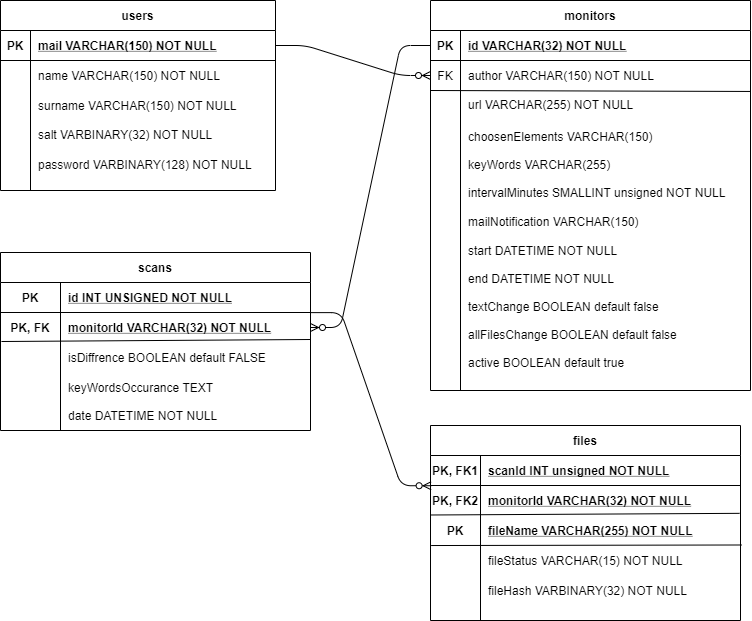

The diagram above was exported from draw.io. Its source (the exported page's mxGraphModel, read from the mxfile embedded in the PNG):
<mxGraphModel dx="1422" dy="794" grid="1" gridSize="10" guides="1" tooltips="1" connect="1" arrows="1" fold="1" page="1" pageScale="1" pageWidth="850" pageHeight="1100" math="0" shadow="0" extFonts="Permanent Marker^https://fonts.googleapis.com/css?family=Permanent+Marker">
  <root>
    <mxCell id="0" />
    <mxCell id="1" parent="0" />
    <mxCell id="C-vyLk0tnHw3VtMMgP7b-2" value="scans" style="shape=table;startSize=30;container=1;collapsible=1;childLayout=tableLayout;fixedRows=1;rowLines=0;fontStyle=1;align=center;resizeLast=1;fillColor=none;" parent="1" vertex="1">
      <mxGeometry x="50" y="262" width="310" height="178" as="geometry" />
    </mxCell>
    <mxCell id="C-vyLk0tnHw3VtMMgP7b-3" value="" style="shape=partialRectangle;collapsible=0;dropTarget=0;pointerEvents=0;fillColor=none;points=[[0,0.5],[1,0.5]];portConstraint=eastwest;top=0;left=0;right=0;bottom=1;" parent="C-vyLk0tnHw3VtMMgP7b-2" vertex="1">
      <mxGeometry y="30" width="310" height="30" as="geometry" />
    </mxCell>
    <mxCell id="C-vyLk0tnHw3VtMMgP7b-4" value="PK" style="shape=partialRectangle;overflow=hidden;connectable=0;fillColor=none;top=0;left=0;bottom=0;right=0;fontStyle=1;" parent="C-vyLk0tnHw3VtMMgP7b-3" vertex="1">
      <mxGeometry width="60" height="30" as="geometry" />
    </mxCell>
    <mxCell id="C-vyLk0tnHw3VtMMgP7b-5" value="id INT UNSIGNED NOT NULL " style="shape=partialRectangle;overflow=hidden;connectable=0;fillColor=none;top=0;left=0;bottom=0;right=0;align=left;spacingLeft=6;fontStyle=5;" parent="C-vyLk0tnHw3VtMMgP7b-3" vertex="1">
      <mxGeometry x="60" width="250" height="30" as="geometry" />
    </mxCell>
    <mxCell id="C-vyLk0tnHw3VtMMgP7b-6" value="" style="shape=partialRectangle;collapsible=0;dropTarget=0;pointerEvents=0;fillColor=none;points=[[0,0.5],[1,0.5]];portConstraint=eastwest;top=0;left=0;right=0;bottom=0;" parent="C-vyLk0tnHw3VtMMgP7b-2" vertex="1">
      <mxGeometry y="60" width="310" height="30" as="geometry" />
    </mxCell>
    <mxCell id="C-vyLk0tnHw3VtMMgP7b-7" value="PK, FK" style="shape=partialRectangle;overflow=hidden;connectable=0;fillColor=none;top=0;left=0;bottom=0;right=0;fontStyle=1" parent="C-vyLk0tnHw3VtMMgP7b-6" vertex="1">
      <mxGeometry width="60" height="30" as="geometry" />
    </mxCell>
    <mxCell id="C-vyLk0tnHw3VtMMgP7b-8" value="monitorId VARCHAR(32) NOT NULL" style="shape=partialRectangle;overflow=hidden;connectable=0;fillColor=none;top=0;left=0;bottom=0;right=0;align=left;spacingLeft=6;fontStyle=5" parent="C-vyLk0tnHw3VtMMgP7b-6" vertex="1">
      <mxGeometry x="60" width="250" height="30" as="geometry" />
    </mxCell>
    <mxCell id="C-vyLk0tnHw3VtMMgP7b-9" value="" style="shape=partialRectangle;collapsible=0;dropTarget=0;pointerEvents=0;fillColor=none;points=[[0,0.5],[1,0.5]];portConstraint=eastwest;top=0;left=0;right=0;bottom=0;" parent="C-vyLk0tnHw3VtMMgP7b-2" vertex="1">
      <mxGeometry y="90" width="310" height="30" as="geometry" />
    </mxCell>
    <mxCell id="C-vyLk0tnHw3VtMMgP7b-10" value="" style="shape=partialRectangle;overflow=hidden;connectable=0;fillColor=none;top=0;left=0;bottom=0;right=0;" parent="C-vyLk0tnHw3VtMMgP7b-9" vertex="1">
      <mxGeometry width="60" height="30" as="geometry" />
    </mxCell>
    <mxCell id="C-vyLk0tnHw3VtMMgP7b-11" value="isDiffrence BOOLEAN default FALSE" style="shape=partialRectangle;overflow=hidden;connectable=0;fillColor=none;top=0;left=0;bottom=0;right=0;align=left;spacingLeft=6;" parent="C-vyLk0tnHw3VtMMgP7b-9" vertex="1">
      <mxGeometry x="60" width="250" height="30" as="geometry" />
    </mxCell>
    <mxCell id="PIl5iAenXKG5tsiye1t4-95" value="" style="shape=partialRectangle;collapsible=0;dropTarget=0;pointerEvents=0;fillColor=none;top=0;left=0;bottom=0;right=0;points=[[0,0.5],[1,0.5]];portConstraint=eastwest;" parent="C-vyLk0tnHw3VtMMgP7b-2" vertex="1">
      <mxGeometry y="120" width="310" height="30" as="geometry" />
    </mxCell>
    <mxCell id="PIl5iAenXKG5tsiye1t4-96" value="" style="shape=partialRectangle;connectable=0;fillColor=none;top=0;left=0;bottom=0;right=0;editable=1;overflow=hidden;" parent="PIl5iAenXKG5tsiye1t4-95" vertex="1">
      <mxGeometry width="60" height="30" as="geometry" />
    </mxCell>
    <mxCell id="PIl5iAenXKG5tsiye1t4-97" value="keyWordsOccurance TEXT" style="shape=partialRectangle;connectable=0;fillColor=none;top=0;left=0;bottom=0;right=0;align=left;spacingLeft=6;overflow=hidden;" parent="PIl5iAenXKG5tsiye1t4-95" vertex="1">
      <mxGeometry x="60" width="250" height="30" as="geometry" />
    </mxCell>
    <mxCell id="PIl5iAenXKG5tsiye1t4-122" value="" style="endArrow=none;html=1;fontSize=15;fontColor=#000000;exitX=0.003;exitY=-0.033;exitDx=0;exitDy=0;exitPerimeter=0;" parent="C-vyLk0tnHw3VtMMgP7b-2" source="C-vyLk0tnHw3VtMMgP7b-9" edge="1">
      <mxGeometry width="50" height="50" relative="1" as="geometry">
        <mxPoint x="-20" y="250" as="sourcePoint" />
        <mxPoint x="310" y="87" as="targetPoint" />
      </mxGeometry>
    </mxCell>
    <mxCell id="C-vyLk0tnHw3VtMMgP7b-13" value="files" style="shape=table;startSize=30;container=1;collapsible=1;childLayout=tableLayout;fixedRows=1;rowLines=0;fontStyle=1;align=center;resizeLast=1;fillColor=none;" parent="1" vertex="1">
      <mxGeometry x="480" y="435" width="310" height="195" as="geometry" />
    </mxCell>
    <mxCell id="C-vyLk0tnHw3VtMMgP7b-14" value="" style="shape=partialRectangle;collapsible=0;dropTarget=0;pointerEvents=0;fillColor=none;points=[[0,0.5],[1,0.5]];portConstraint=eastwest;top=0;left=0;right=0;bottom=1;" parent="C-vyLk0tnHw3VtMMgP7b-13" vertex="1">
      <mxGeometry y="30" width="310" height="30" as="geometry" />
    </mxCell>
    <mxCell id="C-vyLk0tnHw3VtMMgP7b-15" value="PK, FK1" style="shape=partialRectangle;overflow=hidden;connectable=0;fillColor=none;top=0;left=0;bottom=0;right=0;fontStyle=1;" parent="C-vyLk0tnHw3VtMMgP7b-14" vertex="1">
      <mxGeometry width="50" height="30" as="geometry" />
    </mxCell>
    <mxCell id="C-vyLk0tnHw3VtMMgP7b-16" value="scanId INT unsigned NOT NULL" style="shape=partialRectangle;overflow=hidden;connectable=0;fillColor=none;top=0;left=0;bottom=0;right=0;align=left;spacingLeft=6;fontStyle=5;strokeWidth=1;strokeColor=none;" parent="C-vyLk0tnHw3VtMMgP7b-14" vertex="1">
      <mxGeometry x="50" width="260" height="30" as="geometry" />
    </mxCell>
    <mxCell id="C-vyLk0tnHw3VtMMgP7b-17" value="" style="shape=partialRectangle;collapsible=0;dropTarget=0;pointerEvents=0;fillColor=none;points=[[0,0.5],[1,0.5]];portConstraint=eastwest;top=0;left=0;right=0;bottom=0;" parent="C-vyLk0tnHw3VtMMgP7b-13" vertex="1">
      <mxGeometry y="60" width="310" height="30" as="geometry" />
    </mxCell>
    <mxCell id="C-vyLk0tnHw3VtMMgP7b-18" value="PK, FK2" style="shape=partialRectangle;overflow=hidden;connectable=0;fillColor=none;top=0;left=0;bottom=0;right=0;fontStyle=1" parent="C-vyLk0tnHw3VtMMgP7b-17" vertex="1">
      <mxGeometry width="50" height="30" as="geometry" />
    </mxCell>
    <mxCell id="C-vyLk0tnHw3VtMMgP7b-19" value="monitorId VARCHAR(32) NOT NULL" style="shape=partialRectangle;overflow=hidden;connectable=0;fillColor=none;top=0;left=0;bottom=0;right=0;align=left;spacingLeft=6;fontStyle=5" parent="C-vyLk0tnHw3VtMMgP7b-17" vertex="1">
      <mxGeometry x="50" width="260" height="30" as="geometry" />
    </mxCell>
    <mxCell id="C-vyLk0tnHw3VtMMgP7b-20" value="" style="shape=partialRectangle;collapsible=0;dropTarget=0;pointerEvents=0;fillColor=none;points=[[0,0.5],[1,0.5]];portConstraint=eastwest;top=0;left=0;right=0;bottom=0;" parent="C-vyLk0tnHw3VtMMgP7b-13" vertex="1">
      <mxGeometry y="90" width="310" height="30" as="geometry" />
    </mxCell>
    <mxCell id="C-vyLk0tnHw3VtMMgP7b-21" value="PK" style="shape=partialRectangle;overflow=hidden;connectable=0;fillColor=none;top=0;left=0;bottom=0;right=0;fontStyle=1" parent="C-vyLk0tnHw3VtMMgP7b-20" vertex="1">
      <mxGeometry width="50" height="30" as="geometry" />
    </mxCell>
    <mxCell id="C-vyLk0tnHw3VtMMgP7b-22" value="fileName&#09;VARCHAR(255) NOT NULL" style="shape=partialRectangle;overflow=hidden;connectable=0;fillColor=none;top=0;left=0;bottom=0;right=0;align=left;spacingLeft=6;fontStyle=5" parent="C-vyLk0tnHw3VtMMgP7b-20" vertex="1">
      <mxGeometry x="50" width="260" height="30" as="geometry" />
    </mxCell>
    <mxCell id="PIl5iAenXKG5tsiye1t4-103" value="" style="shape=partialRectangle;collapsible=0;dropTarget=0;pointerEvents=0;fillColor=none;top=0;left=0;bottom=0;right=0;points=[[0,0.5],[1,0.5]];portConstraint=eastwest;" parent="C-vyLk0tnHw3VtMMgP7b-13" vertex="1">
      <mxGeometry y="120" width="310" height="30" as="geometry" />
    </mxCell>
    <mxCell id="PIl5iAenXKG5tsiye1t4-104" value="" style="shape=partialRectangle;connectable=0;fillColor=none;top=0;left=0;bottom=0;right=0;editable=1;overflow=hidden;" parent="PIl5iAenXKG5tsiye1t4-103" vertex="1">
      <mxGeometry width="50" height="30" as="geometry" />
    </mxCell>
    <mxCell id="PIl5iAenXKG5tsiye1t4-105" value="fileStatus VARCHAR(15) NOT NULL" style="shape=partialRectangle;connectable=0;fillColor=none;top=0;left=0;bottom=0;right=0;align=left;spacingLeft=6;overflow=hidden;" parent="PIl5iAenXKG5tsiye1t4-103" vertex="1">
      <mxGeometry x="50" width="260" height="30" as="geometry" />
    </mxCell>
    <mxCell id="PIl5iAenXKG5tsiye1t4-99" value="" style="shape=partialRectangle;collapsible=0;dropTarget=0;pointerEvents=0;fillColor=none;top=0;left=0;bottom=0;right=0;points=[[0,0.5],[1,0.5]];portConstraint=eastwest;" parent="C-vyLk0tnHw3VtMMgP7b-13" vertex="1">
      <mxGeometry y="150" width="310" height="30" as="geometry" />
    </mxCell>
    <mxCell id="PIl5iAenXKG5tsiye1t4-100" value="" style="shape=partialRectangle;connectable=0;fillColor=none;top=0;left=0;bottom=0;right=0;editable=1;overflow=hidden;" parent="PIl5iAenXKG5tsiye1t4-99" vertex="1">
      <mxGeometry width="50" height="30" as="geometry" />
    </mxCell>
    <mxCell id="PIl5iAenXKG5tsiye1t4-101" value="fileHash VARBINARY(32) NOT NULL      " style="shape=partialRectangle;connectable=0;fillColor=none;top=0;left=0;bottom=0;right=0;align=left;spacingLeft=6;overflow=hidden;" parent="PIl5iAenXKG5tsiye1t4-99" vertex="1">
      <mxGeometry x="50" width="260" height="30" as="geometry" />
    </mxCell>
    <mxCell id="PIl5iAenXKG5tsiye1t4-141" value="" style="endArrow=none;html=1;fontSize=15;fontColor=#000000;entryX=0.997;entryY=-0.072;entryDx=0;entryDy=0;entryPerimeter=0;exitX=0;exitY=-0.017;exitDx=0;exitDy=0;exitPerimeter=0;" parent="C-vyLk0tnHw3VtMMgP7b-13" source="C-vyLk0tnHw3VtMMgP7b-20" target="C-vyLk0tnHw3VtMMgP7b-20" edge="1">
      <mxGeometry width="50" height="50" relative="1" as="geometry">
        <mxPoint x="-60" y="180" as="sourcePoint" />
        <mxPoint x="-10" y="130" as="targetPoint" />
      </mxGeometry>
    </mxCell>
    <mxCell id="PIl5iAenXKG5tsiye1t4-142" value="" style="endArrow=none;html=1;fontSize=15;fontColor=#000000;entryX=1.003;entryY=-0.017;entryDx=0;entryDy=0;entryPerimeter=0;exitX=0.002;exitY=0.001;exitDx=0;exitDy=0;exitPerimeter=0;" parent="C-vyLk0tnHw3VtMMgP7b-13" source="PIl5iAenXKG5tsiye1t4-103" target="PIl5iAenXKG5tsiye1t4-103" edge="1">
      <mxGeometry width="50" height="50" relative="1" as="geometry">
        <mxPoint x="10" y="119" as="sourcePoint" />
        <mxPoint x="-10" y="140" as="targetPoint" />
      </mxGeometry>
    </mxCell>
    <mxCell id="PIl5iAenXKG5tsiye1t4-24" value="users" style="shape=table;startSize=30;container=1;collapsible=1;childLayout=tableLayout;fixedRows=1;rowLines=0;fontStyle=1;align=center;resizeLast=1;fillColor=none;gradientColor=none;" parent="1" vertex="1">
      <mxGeometry x="50" y="10" width="275" height="190" as="geometry" />
    </mxCell>
    <mxCell id="PIl5iAenXKG5tsiye1t4-25" value="" style="shape=partialRectangle;collapsible=0;dropTarget=0;pointerEvents=0;fillColor=none;top=0;left=0;bottom=1;right=0;points=[[0,0.5],[1,0.5]];portConstraint=eastwest;" parent="PIl5iAenXKG5tsiye1t4-24" vertex="1">
      <mxGeometry y="30" width="275" height="30" as="geometry" />
    </mxCell>
    <mxCell id="PIl5iAenXKG5tsiye1t4-26" value="PK" style="shape=partialRectangle;connectable=0;fillColor=none;top=0;left=0;bottom=0;right=0;fontStyle=1;overflow=hidden;" parent="PIl5iAenXKG5tsiye1t4-25" vertex="1">
      <mxGeometry width="30" height="30" as="geometry" />
    </mxCell>
    <mxCell id="PIl5iAenXKG5tsiye1t4-27" value="mail VARCHAR(150) NOT NULL" style="shape=partialRectangle;connectable=0;fillColor=none;top=0;left=0;bottom=0;right=0;align=left;spacingLeft=6;fontStyle=5;overflow=hidden;" parent="PIl5iAenXKG5tsiye1t4-25" vertex="1">
      <mxGeometry x="30" width="245" height="30" as="geometry" />
    </mxCell>
    <mxCell id="PIl5iAenXKG5tsiye1t4-28" value="" style="shape=partialRectangle;collapsible=0;dropTarget=0;pointerEvents=0;fillColor=none;top=0;left=0;bottom=0;right=0;points=[[0,0.5],[1,0.5]];portConstraint=eastwest;" parent="PIl5iAenXKG5tsiye1t4-24" vertex="1">
      <mxGeometry y="60" width="275" height="30" as="geometry" />
    </mxCell>
    <mxCell id="PIl5iAenXKG5tsiye1t4-29" value="" style="shape=partialRectangle;connectable=0;fillColor=none;top=0;left=0;bottom=0;right=0;editable=1;overflow=hidden;" parent="PIl5iAenXKG5tsiye1t4-28" vertex="1">
      <mxGeometry width="30" height="30" as="geometry" />
    </mxCell>
    <mxCell id="PIl5iAenXKG5tsiye1t4-30" value="name VARCHAR(150) NOT NULL" style="shape=partialRectangle;connectable=0;fillColor=none;top=0;left=0;bottom=0;right=0;align=left;spacingLeft=6;overflow=hidden;" parent="PIl5iAenXKG5tsiye1t4-28" vertex="1">
      <mxGeometry x="30" width="245" height="30" as="geometry" />
    </mxCell>
    <mxCell id="PIl5iAenXKG5tsiye1t4-31" value="" style="shape=partialRectangle;collapsible=0;dropTarget=0;pointerEvents=0;fillColor=none;top=0;left=0;bottom=0;right=0;points=[[0,0.5],[1,0.5]];portConstraint=eastwest;" parent="PIl5iAenXKG5tsiye1t4-24" vertex="1">
      <mxGeometry y="90" width="275" height="30" as="geometry" />
    </mxCell>
    <mxCell id="PIl5iAenXKG5tsiye1t4-32" value="" style="shape=partialRectangle;connectable=0;fillColor=none;top=0;left=0;bottom=0;right=0;editable=1;overflow=hidden;" parent="PIl5iAenXKG5tsiye1t4-31" vertex="1">
      <mxGeometry width="30" height="30" as="geometry" />
    </mxCell>
    <mxCell id="PIl5iAenXKG5tsiye1t4-33" value="surname VARCHAR(150) NOT NULL" style="shape=partialRectangle;connectable=0;fillColor=none;top=0;left=0;bottom=0;right=0;align=left;spacingLeft=6;overflow=hidden;" parent="PIl5iAenXKG5tsiye1t4-31" vertex="1">
      <mxGeometry x="30" width="245" height="30" as="geometry" />
    </mxCell>
    <mxCell id="PIl5iAenXKG5tsiye1t4-34" value="" style="shape=partialRectangle;collapsible=0;dropTarget=0;pointerEvents=0;fillColor=none;top=0;left=0;bottom=0;right=0;points=[[0,0.5],[1,0.5]];portConstraint=eastwest;" parent="PIl5iAenXKG5tsiye1t4-24" vertex="1">
      <mxGeometry y="120" width="275" height="28" as="geometry" />
    </mxCell>
    <mxCell id="PIl5iAenXKG5tsiye1t4-35" value="" style="shape=partialRectangle;connectable=0;fillColor=none;top=0;left=0;bottom=0;right=0;editable=1;overflow=hidden;" parent="PIl5iAenXKG5tsiye1t4-34" vertex="1">
      <mxGeometry width="30" height="28" as="geometry" />
    </mxCell>
    <mxCell id="PIl5iAenXKG5tsiye1t4-36" value="salt VARBINARY(32) NOT NULL" style="shape=partialRectangle;connectable=0;fillColor=none;top=0;left=0;bottom=0;right=0;align=left;spacingLeft=6;overflow=hidden;" parent="PIl5iAenXKG5tsiye1t4-34" vertex="1">
      <mxGeometry x="30" width="245" height="28" as="geometry" />
    </mxCell>
    <mxCell id="PIl5iAenXKG5tsiye1t4-160" value="" style="shape=partialRectangle;collapsible=0;dropTarget=0;pointerEvents=0;fillColor=none;top=0;left=0;bottom=0;right=0;points=[[0,0.5],[1,0.5]];portConstraint=eastwest;" parent="PIl5iAenXKG5tsiye1t4-24" vertex="1">
      <mxGeometry y="148" width="275" height="30" as="geometry" />
    </mxCell>
    <mxCell id="PIl5iAenXKG5tsiye1t4-161" value="" style="shape=partialRectangle;connectable=0;fillColor=none;top=0;left=0;bottom=0;right=0;editable=1;overflow=hidden;" parent="PIl5iAenXKG5tsiye1t4-160" vertex="1">
      <mxGeometry width="30" height="30" as="geometry" />
    </mxCell>
    <mxCell id="PIl5iAenXKG5tsiye1t4-162" value="" style="shape=partialRectangle;connectable=0;fillColor=none;top=0;left=0;bottom=0;right=0;align=left;spacingLeft=6;overflow=hidden;" parent="PIl5iAenXKG5tsiye1t4-160" vertex="1">
      <mxGeometry x="30" width="245" height="30" as="geometry" />
    </mxCell>
    <mxCell id="PIl5iAenXKG5tsiye1t4-48" value="password VARBINARY(128) NOT NULL" style="shape=partialRectangle;connectable=0;fillColor=none;top=0;left=0;bottom=0;right=0;align=left;spacingLeft=6;overflow=hidden;" parent="1" vertex="1">
      <mxGeometry x="80" y="160" width="245" height="28" as="geometry" />
    </mxCell>
    <mxCell id="PIl5iAenXKG5tsiye1t4-49" value="monitors" style="shape=table;startSize=30;container=1;collapsible=1;childLayout=tableLayout;fixedRows=1;rowLines=0;fontStyle=1;align=center;resizeLast=1;fillColor=none;gradientColor=none;" parent="1" vertex="1">
      <mxGeometry x="480" y="10" width="320" height="390" as="geometry" />
    </mxCell>
    <mxCell id="PIl5iAenXKG5tsiye1t4-50" value="" style="shape=partialRectangle;collapsible=0;dropTarget=0;pointerEvents=0;fillColor=none;top=0;left=0;bottom=1;right=0;points=[[0,0.5],[1,0.5]];portConstraint=eastwest;" parent="PIl5iAenXKG5tsiye1t4-49" vertex="1">
      <mxGeometry y="30" width="320" height="30" as="geometry" />
    </mxCell>
    <mxCell id="PIl5iAenXKG5tsiye1t4-51" value="PK" style="shape=partialRectangle;connectable=0;fillColor=none;top=0;left=0;bottom=0;right=0;fontStyle=1;overflow=hidden;" parent="PIl5iAenXKG5tsiye1t4-50" vertex="1">
      <mxGeometry width="30" height="30" as="geometry" />
    </mxCell>
    <mxCell id="PIl5iAenXKG5tsiye1t4-52" value="id VARCHAR(32) NOT NULL" style="shape=partialRectangle;connectable=0;fillColor=none;top=0;left=0;bottom=0;right=0;align=left;spacingLeft=6;fontStyle=5;overflow=hidden;" parent="PIl5iAenXKG5tsiye1t4-50" vertex="1">
      <mxGeometry x="30" width="290" height="30" as="geometry" />
    </mxCell>
    <mxCell id="PIl5iAenXKG5tsiye1t4-53" value="" style="shape=partialRectangle;collapsible=0;dropTarget=0;pointerEvents=0;fillColor=none;top=0;left=0;bottom=0;right=0;points=[[0,0.5],[1,0.5]];portConstraint=eastwest;" parent="PIl5iAenXKG5tsiye1t4-49" vertex="1">
      <mxGeometry y="60" width="320" height="30" as="geometry" />
    </mxCell>
    <mxCell id="PIl5iAenXKG5tsiye1t4-54" value="" style="shape=partialRectangle;connectable=0;fillColor=none;top=0;left=0;bottom=0;right=0;editable=1;overflow=hidden;" parent="PIl5iAenXKG5tsiye1t4-53" vertex="1">
      <mxGeometry width="30" height="30" as="geometry" />
    </mxCell>
    <mxCell id="PIl5iAenXKG5tsiye1t4-55" value="author VARCHAR(150) NOT NULL" style="shape=partialRectangle;connectable=0;fillColor=none;top=0;left=0;bottom=0;right=0;align=left;spacingLeft=6;overflow=hidden;" parent="PIl5iAenXKG5tsiye1t4-53" vertex="1">
      <mxGeometry x="30" width="290" height="30" as="geometry" />
    </mxCell>
    <mxCell id="PIl5iAenXKG5tsiye1t4-59" value="" style="shape=partialRectangle;collapsible=0;dropTarget=0;pointerEvents=0;fillColor=none;top=0;left=0;bottom=0;right=0;points=[[0,0.5],[1,0.5]];portConstraint=eastwest;" parent="PIl5iAenXKG5tsiye1t4-49" vertex="1">
      <mxGeometry y="90" width="320" height="28" as="geometry" />
    </mxCell>
    <mxCell id="PIl5iAenXKG5tsiye1t4-60" value="" style="shape=partialRectangle;connectable=0;fillColor=none;top=0;left=0;bottom=0;right=0;editable=1;overflow=hidden;" parent="PIl5iAenXKG5tsiye1t4-59" vertex="1">
      <mxGeometry width="30" height="28" as="geometry" />
    </mxCell>
    <mxCell id="PIl5iAenXKG5tsiye1t4-61" value="url VARCHAR(255) NOT NULL             " style="shape=partialRectangle;connectable=0;fillColor=none;top=0;left=0;bottom=0;right=0;align=left;spacingLeft=6;overflow=hidden;" parent="PIl5iAenXKG5tsiye1t4-59" vertex="1">
      <mxGeometry x="30" width="290" height="28" as="geometry" />
    </mxCell>
    <mxCell id="PIl5iAenXKG5tsiye1t4-62" value="choosenElements VARCHAR(150)" style="shape=partialRectangle;connectable=0;fillColor=none;top=0;left=0;bottom=0;right=0;align=left;spacingLeft=6;overflow=hidden;" parent="1" vertex="1">
      <mxGeometry x="510" y="132" width="245" height="28" as="geometry" />
    </mxCell>
    <mxCell id="PIl5iAenXKG5tsiye1t4-63" value="keyWords VARCHAR(255)" style="shape=partialRectangle;connectable=0;fillColor=none;top=0;left=0;bottom=0;right=0;align=left;spacingLeft=6;overflow=hidden;" parent="1" vertex="1">
      <mxGeometry x="510" y="160" width="245" height="28" as="geometry" />
    </mxCell>
    <mxCell id="PIl5iAenXKG5tsiye1t4-64" value="intervalMinutes SMALLINT unsigned NOT NULL" style="shape=partialRectangle;connectable=0;fillColor=none;top=0;left=0;bottom=0;right=0;align=left;spacingLeft=6;overflow=hidden;" parent="1" vertex="1">
      <mxGeometry x="510" y="188" width="290" height="28" as="geometry" />
    </mxCell>
    <mxCell id="PIl5iAenXKG5tsiye1t4-65" value="start DATETIME NOT NULL" style="shape=partialRectangle;connectable=0;fillColor=none;top=0;left=0;bottom=0;right=0;align=left;spacingLeft=6;overflow=hidden;" parent="1" vertex="1">
      <mxGeometry x="510" y="246" width="245" height="28" as="geometry" />
    </mxCell>
    <mxCell id="PIl5iAenXKG5tsiye1t4-66" value="end DATETIME NOT NULL" style="shape=partialRectangle;connectable=0;fillColor=none;top=0;left=0;bottom=0;right=0;align=left;spacingLeft=6;overflow=hidden;" parent="1" vertex="1">
      <mxGeometry x="510" y="274" width="245" height="28" as="geometry" />
    </mxCell>
    <mxCell id="PIl5iAenXKG5tsiye1t4-67" value="textChange BOOLEAN default false" style="shape=partialRectangle;connectable=0;fillColor=none;top=0;left=0;bottom=0;right=0;align=left;spacingLeft=6;overflow=hidden;" parent="1" vertex="1">
      <mxGeometry x="510" y="302" width="245" height="28" as="geometry" />
    </mxCell>
    <mxCell id="PIl5iAenXKG5tsiye1t4-68" value="allFilesChange BOOLEAN default false" style="shape=partialRectangle;connectable=0;fillColor=none;top=0;left=0;bottom=0;right=0;align=left;spacingLeft=6;overflow=hidden;" parent="1" vertex="1">
      <mxGeometry x="510" y="330" width="245" height="28" as="geometry" />
    </mxCell>
    <mxCell id="PIl5iAenXKG5tsiye1t4-69" value="active BOOLEAN default true" style="shape=partialRectangle;connectable=0;fillColor=none;top=0;left=0;bottom=0;right=0;align=left;spacingLeft=6;overflow=hidden;" parent="1" vertex="1">
      <mxGeometry x="510" y="358" width="245" height="28" as="geometry" />
    </mxCell>
    <mxCell id="PIl5iAenXKG5tsiye1t4-71" value="&lt;span style=&quot;color: rgb(0 , 0 , 0) ; font-family: &amp;#34;helvetica&amp;#34; ; font-size: 12px ; font-style: normal ; letter-spacing: normal ; text-align: center ; text-indent: 0px ; text-transform: none ; word-spacing: 0px ; display: inline ; float: none&quot;&gt;FK&lt;/span&gt;" style="text;whiteSpace=wrap;html=1;labelPosition=center;verticalLabelPosition=middle;align=center;verticalAlign=middle;" parent="1" vertex="1">
      <mxGeometry x="480" y="70" width="30" height="30" as="geometry" />
    </mxCell>
    <mxCell id="PIl5iAenXKG5tsiye1t4-74" value="" style="endArrow=none;html=1;exitX=0;exitY=1;exitDx=0;exitDy=0;entryX=1;entryY=1.032;entryDx=0;entryDy=0;entryPerimeter=0;" parent="1" source="PIl5iAenXKG5tsiye1t4-71" target="PIl5iAenXKG5tsiye1t4-53" edge="1">
      <mxGeometry width="50" height="50" relative="1" as="geometry">
        <mxPoint x="1030" y="190" as="sourcePoint" />
        <mxPoint x="1080" y="140" as="targetPoint" />
      </mxGeometry>
    </mxCell>
    <mxCell id="PIl5iAenXKG5tsiye1t4-150" value="" style="edgeStyle=entityRelationEdgeStyle;fontSize=12;html=1;endArrow=ERzeroToMany;endFill=1;entryX=0;entryY=0.5;entryDx=0;entryDy=0;exitX=1;exitY=0.5;exitDx=0;exitDy=0;" parent="1" source="PIl5iAenXKG5tsiye1t4-25" target="PIl5iAenXKG5tsiye1t4-71" edge="1">
      <mxGeometry width="100" height="100" relative="1" as="geometry">
        <mxPoint x="345" y="80" as="sourcePoint" />
        <mxPoint x="445" y="-20" as="targetPoint" />
      </mxGeometry>
    </mxCell>
    <mxCell id="PIl5iAenXKG5tsiye1t4-163" value="" style="edgeStyle=entityRelationEdgeStyle;fontSize=12;html=1;endArrow=ERzeroToMany;endFill=1;entryX=1;entryY=0.5;entryDx=0;entryDy=0;exitX=0;exitY=0.5;exitDx=0;exitDy=0;" parent="1" source="PIl5iAenXKG5tsiye1t4-50" target="C-vyLk0tnHw3VtMMgP7b-6" edge="1">
      <mxGeometry width="100" height="100" relative="1" as="geometry">
        <mxPoint x="800" y="56" as="sourcePoint" />
        <mxPoint x="700" y="292" as="targetPoint" />
      </mxGeometry>
    </mxCell>
    <mxCell id="golFDbIDc46XbYvOdb4x-1" value="mailNotification VARCHAR(150)" style="shape=partialRectangle;connectable=0;fillColor=none;top=0;left=0;bottom=0;right=0;align=left;spacingLeft=6;overflow=hidden;" parent="1" vertex="1">
      <mxGeometry x="510" y="216" width="290" height="30" as="geometry" />
    </mxCell>
    <mxCell id="tqYk64xX2_AuleKqlfv3-1" value="" style="edgeStyle=entityRelationEdgeStyle;fontSize=12;html=1;endArrow=ERzeroToMany;endFill=1;exitX=1.002;exitY=0.004;exitDx=0;exitDy=0;exitPerimeter=0;entryX=0.002;entryY=0.008;entryDx=0;entryDy=0;entryPerimeter=0;" parent="1" source="C-vyLk0tnHw3VtMMgP7b-6" target="C-vyLk0tnHw3VtMMgP7b-17" edge="1">
      <mxGeometry width="100" height="100" relative="1" as="geometry">
        <mxPoint x="390" y="390" as="sourcePoint" />
        <mxPoint x="480" y="490" as="targetPoint" />
      </mxGeometry>
    </mxCell>
    <mxCell id="QHloHuonLxyuSyTzU-dI-3" value="date DATETIME NOT NULL" style="shape=partialRectangle;connectable=0;fillColor=none;top=0;left=0;bottom=0;right=0;align=left;spacingLeft=6;overflow=hidden;" vertex="1" parent="1">
      <mxGeometry x="110" y="410" width="250" height="30" as="geometry" />
    </mxCell>
  </root>
</mxGraphModel>